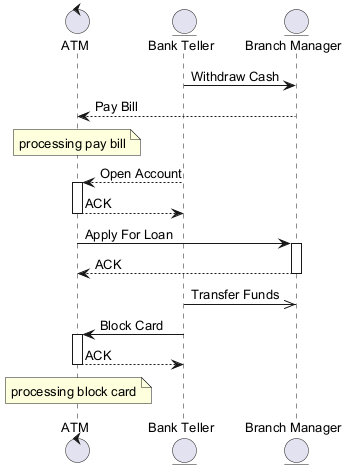

The diagram above was rendered by PlantUML. Its source (embedded in the PNG):
@startuml
skinparam backgroundColor #FFFFFF
skinparam classBackgroundColor #F3E5F5
skinparam classBorderColor #6A1B9A
skinparam defaultFontSize 13
control "ATM" as A
entity "Bank Teller" as BT
entity "Branch Manager" as BM
BT -> BM : Withdraw Cash
BM --> A : Pay Bill
note over A : processing pay bill
BT --> A : Open Account
activate A
A --> BT : ACK
deactivate A
A -> BM : Apply For Loan
activate BM
BM --> A : ACK
deactivate BM
BT ->> BM : Transfer Funds
BT -> A : Block Card
activate A
A --> BT : ACK
deactivate A
note over A : processing block card
@enduml